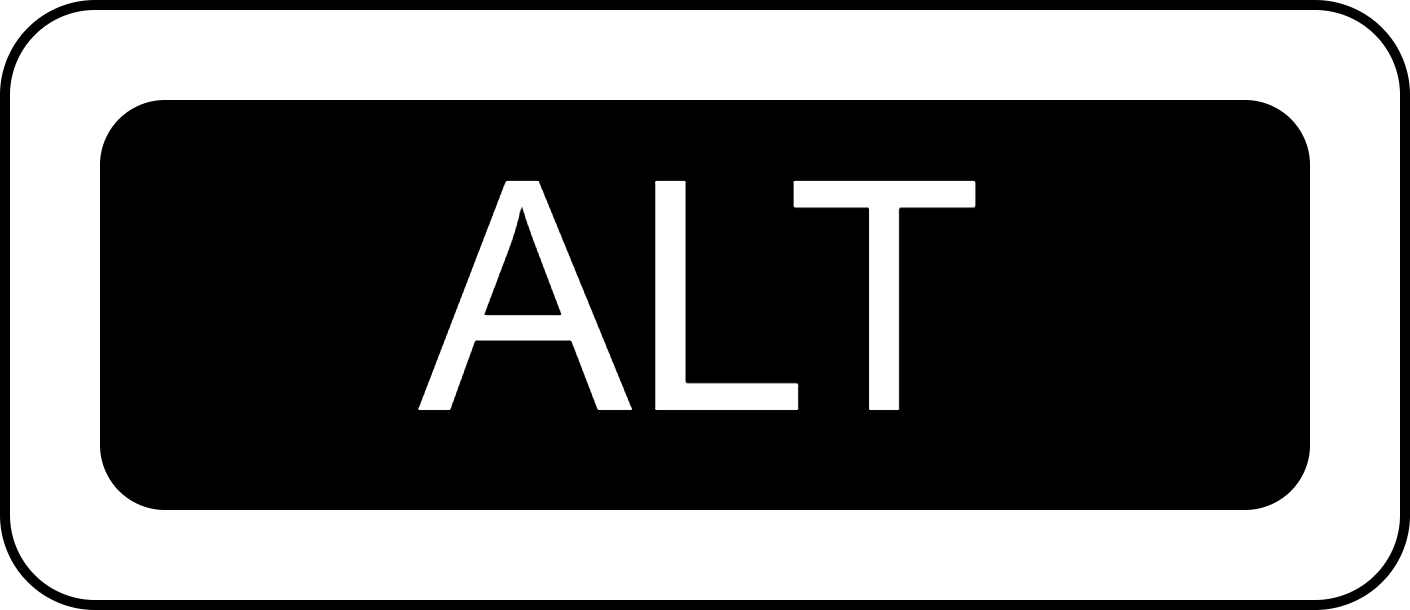

The diagram above was exported from draw.io. Its source (the exported page's mxGraphModel, read from the mxfile embedded in the PNG):
<mxGraphModel dx="532" dy="899" grid="1" gridSize="10" guides="1" tooltips="1" connect="1" arrows="1" fold="1" page="1" pageScale="1" pageWidth="827" pageHeight="1169" math="0" shadow="0">
  <root>
    <mxCell id="0" />
    <mxCell id="1" parent="0" />
    <mxCell id="2" value="" style="rounded=1;whiteSpace=wrap;html=1;" vertex="1" parent="1">
      <mxGeometry x="390" y="350" width="140" height="60" as="geometry" />
    </mxCell>
    <mxCell id="3" value="&lt;font style=&quot;font-size: 32px;&quot;&gt;ALT&lt;/font&gt;" style="rounded=1;whiteSpace=wrap;html=1;fillColor=#000000;fontColor=#FFFFFF;" vertex="1" parent="1">
      <mxGeometry x="400" y="360" width="120" height="40" as="geometry" />
    </mxCell>
  </root>
</mxGraphModel>